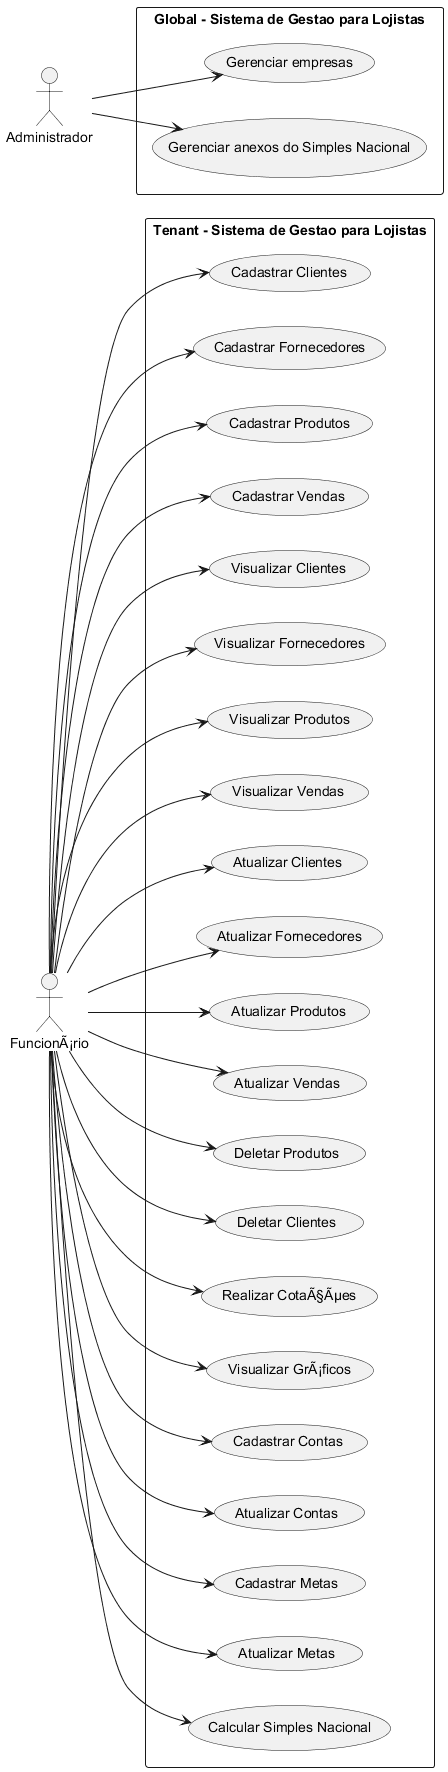

The diagram above was rendered by PlantUML. Its source (embedded in the PNG):
@startuml
left to right direction

actor "FuncionÃ¡rio" as Funcionario
actor "Administrador" as Admin

rectangle "Tenant - Sistema de Gestao para Lojistas" {
    Funcionario --> (Cadastrar Clientes)
    Funcionario --> (Cadastrar Fornecedores)
    Funcionario --> (Cadastrar Produtos)
    Funcionario --> (Cadastrar Vendas)

    Funcionario --> (Visualizar Clientes)
    Funcionario --> (Visualizar Fornecedores)
    Funcionario --> (Visualizar Produtos)
    Funcionario --> (Visualizar Vendas)

    Funcionario --> (Atualizar Clientes)
    Funcionario --> (Atualizar Fornecedores)
    Funcionario --> (Atualizar Produtos)
    Funcionario --> (Atualizar Vendas)

    Funcionario --> (Deletar Produtos)
    Funcionario --> (Deletar Clientes)

    Funcionario --> (Realizar CotaÃ§Ãµes)
    Funcionario --> (Visualizar GrÃ¡ficos)
    Funcionario --> (Cadastrar Contas)
    Funcionario --> (Atualizar Contas)
    Funcionario --> (Cadastrar Metas)
    Funcionario --> (Atualizar Metas)
    Funcionario --> (Calcular Simples Nacional)




    
   
}
rectangle "Global - Sistema de Gestao para Lojistas" {
    Admin --> (Gerenciar empresas)
    Admin --> (Gerenciar anexos do Simples Nacional)

}
@enduml